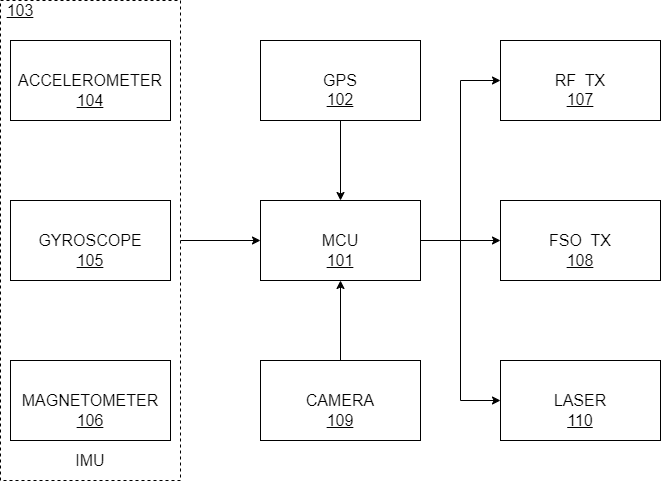

The diagram above was exported from draw.io. Its source (the exported page's mxGraphModel, read from the mxfile embedded in the PNG):
<mxGraphModel dx="794" dy="559" grid="1" gridSize="10" guides="1" tooltips="1" connect="1" arrows="1" fold="1" page="1" pageScale="1" pageWidth="850" pageHeight="1100" math="0" shadow="0">
  <root>
    <mxCell id="0" />
    <mxCell id="1" parent="0" />
    <mxCell id="eMHkHbuHBgVn9b0W4AfY-21" style="edgeStyle=orthogonalEdgeStyle;rounded=0;orthogonalLoop=1;jettySize=auto;html=1;exitX=1;exitY=0.5;exitDx=0;exitDy=0;entryX=0;entryY=0.5;entryDx=0;entryDy=0;fontSize=16;" parent="1" source="eMHkHbuHBgVn9b0W4AfY-3" target="eMHkHbuHBgVn9b0W4AfY-11" edge="1">
      <mxGeometry relative="1" as="geometry" />
    </mxCell>
    <mxCell id="eMHkHbuHBgVn9b0W4AfY-22" style="edgeStyle=orthogonalEdgeStyle;rounded=0;orthogonalLoop=1;jettySize=auto;html=1;exitX=1;exitY=0.5;exitDx=0;exitDy=0;entryX=0;entryY=0.5;entryDx=0;entryDy=0;fontSize=16;" parent="1" source="eMHkHbuHBgVn9b0W4AfY-3" target="eMHkHbuHBgVn9b0W4AfY-5" edge="1">
      <mxGeometry relative="1" as="geometry" />
    </mxCell>
    <mxCell id="eMHkHbuHBgVn9b0W4AfY-23" style="edgeStyle=orthogonalEdgeStyle;rounded=0;orthogonalLoop=1;jettySize=auto;html=1;exitX=1;exitY=0.5;exitDx=0;exitDy=0;entryX=0;entryY=0.5;entryDx=0;entryDy=0;fontSize=16;" parent="1" source="eMHkHbuHBgVn9b0W4AfY-3" target="eMHkHbuHBgVn9b0W4AfY-6" edge="1">
      <mxGeometry relative="1" as="geometry" />
    </mxCell>
    <mxCell id="eMHkHbuHBgVn9b0W4AfY-3" value="MCU" style="rounded=0;whiteSpace=wrap;html=1;fontSize=16;" parent="1" vertex="1">
      <mxGeometry x="360" y="520" width="160" height="80" as="geometry" />
    </mxCell>
    <mxCell id="--STCYMeiHKm5iIUd54d-1" style="edgeStyle=orthogonalEdgeStyle;rounded=0;orthogonalLoop=1;jettySize=auto;html=1;entryX=0.5;entryY=1;entryDx=0;entryDy=0;" parent="1" source="eMHkHbuHBgVn9b0W4AfY-4" target="eMHkHbuHBgVn9b0W4AfY-3" edge="1">
      <mxGeometry relative="1" as="geometry" />
    </mxCell>
    <mxCell id="eMHkHbuHBgVn9b0W4AfY-4" value="CAMERA" style="rounded=0;whiteSpace=wrap;html=1;fontSize=16;" parent="1" vertex="1">
      <mxGeometry x="360" y="680" width="160" height="80" as="geometry" />
    </mxCell>
    <mxCell id="eMHkHbuHBgVn9b0W4AfY-5" value="FSO&amp;nbsp; TX" style="rounded=0;whiteSpace=wrap;html=1;fontSize=16;" parent="1" vertex="1">
      <mxGeometry x="600" y="520" width="160" height="80" as="geometry" />
    </mxCell>
    <mxCell id="eMHkHbuHBgVn9b0W4AfY-6" value="LASER" style="rounded=0;whiteSpace=wrap;html=1;fontSize=16;" parent="1" vertex="1">
      <mxGeometry x="600" y="680" width="160" height="80" as="geometry" />
    </mxCell>
    <mxCell id="eMHkHbuHBgVn9b0W4AfY-7" value="GYROSCOPE" style="rounded=0;whiteSpace=wrap;html=1;fontSize=16;" parent="1" vertex="1">
      <mxGeometry x="110" y="520" width="160" height="80" as="geometry" />
    </mxCell>
    <mxCell id="1H3O2U_WFje2q2COJb8u-1" style="edgeStyle=orthogonalEdgeStyle;rounded=0;orthogonalLoop=1;jettySize=auto;html=1;exitX=0.5;exitY=1;exitDx=0;exitDy=0;" parent="1" source="eMHkHbuHBgVn9b0W4AfY-8" target="eMHkHbuHBgVn9b0W4AfY-3" edge="1">
      <mxGeometry relative="1" as="geometry" />
    </mxCell>
    <mxCell id="eMHkHbuHBgVn9b0W4AfY-8" value="GPS" style="rounded=0;whiteSpace=wrap;html=1;fontSize=16;" parent="1" vertex="1">
      <mxGeometry x="360" y="360" width="160" height="80" as="geometry" />
    </mxCell>
    <mxCell id="eMHkHbuHBgVn9b0W4AfY-9" value="ACCELEROMETER" style="rounded=0;whiteSpace=wrap;html=1;fontSize=16;" parent="1" vertex="1">
      <mxGeometry x="110" y="360" width="160" height="80" as="geometry" />
    </mxCell>
    <mxCell id="eMHkHbuHBgVn9b0W4AfY-10" value="MAGNETOMETER" style="rounded=0;whiteSpace=wrap;html=1;fontSize=16;" parent="1" vertex="1">
      <mxGeometry x="110" y="680" width="160" height="80" as="geometry" />
    </mxCell>
    <mxCell id="eMHkHbuHBgVn9b0W4AfY-11" value="RF&amp;nbsp; TX" style="rounded=0;whiteSpace=wrap;html=1;fontSize=16;" parent="1" vertex="1">
      <mxGeometry x="600" y="360" width="160" height="80" as="geometry" />
    </mxCell>
    <mxCell id="eMHkHbuHBgVn9b0W4AfY-16" style="edgeStyle=orthogonalEdgeStyle;rounded=0;orthogonalLoop=1;jettySize=auto;html=1;entryX=0;entryY=0.5;entryDx=0;entryDy=0;fontSize=16;" parent="1" source="eMHkHbuHBgVn9b0W4AfY-12" target="eMHkHbuHBgVn9b0W4AfY-3" edge="1">
      <mxGeometry relative="1" as="geometry" />
    </mxCell>
    <mxCell id="eMHkHbuHBgVn9b0W4AfY-12" value="" style="rounded=0;whiteSpace=wrap;html=1;fillColor=none;dashed=1;fontSize=16;" parent="1" vertex="1">
      <mxGeometry x="100" y="320" width="180" height="480" as="geometry" />
    </mxCell>
    <mxCell id="eMHkHbuHBgVn9b0W4AfY-13" value="&lt;font style=&quot;font-size: 16px;&quot;&gt;IMU&lt;/font&gt;" style="text;html=1;strokeColor=none;fillColor=none;align=center;verticalAlign=middle;whiteSpace=wrap;rounded=0;fontSize=16;" parent="1" vertex="1">
      <mxGeometry x="160" y="760" width="60" height="40" as="geometry" />
    </mxCell>
    <mxCell id="eMHkHbuHBgVn9b0W4AfY-38" value="101" style="text;html=1;strokeColor=none;fillColor=none;align=center;verticalAlign=middle;whiteSpace=wrap;rounded=0;fontSize=16;fontStyle=4" parent="1" vertex="1">
      <mxGeometry x="420" y="570" width="40" height="20" as="geometry" />
    </mxCell>
    <mxCell id="eMHkHbuHBgVn9b0W4AfY-39" value="102" style="text;html=1;strokeColor=none;fillColor=none;align=center;verticalAlign=middle;whiteSpace=wrap;rounded=0;fontSize=16;fontStyle=4" parent="1" vertex="1">
      <mxGeometry x="420" y="409" width="40" height="20" as="geometry" />
    </mxCell>
    <mxCell id="eMHkHbuHBgVn9b0W4AfY-40" value="103" style="text;html=1;strokeColor=none;fillColor=none;align=center;verticalAlign=middle;whiteSpace=wrap;rounded=0;fontSize=16;fontStyle=4" parent="1" vertex="1">
      <mxGeometry x="100" y="320" width="40" height="19" as="geometry" />
    </mxCell>
    <mxCell id="eMHkHbuHBgVn9b0W4AfY-43" value="104" style="text;html=1;strokeColor=none;fillColor=none;align=center;verticalAlign=middle;whiteSpace=wrap;rounded=0;fontSize=16;fontStyle=4" parent="1" vertex="1">
      <mxGeometry x="170" y="410" width="40" height="19" as="geometry" />
    </mxCell>
    <mxCell id="eMHkHbuHBgVn9b0W4AfY-46" value="105" style="text;html=1;strokeColor=none;fillColor=none;align=center;verticalAlign=middle;whiteSpace=wrap;rounded=0;fontSize=16;fontStyle=4" parent="1" vertex="1">
      <mxGeometry x="170" y="570" width="40" height="20" as="geometry" />
    </mxCell>
    <mxCell id="eMHkHbuHBgVn9b0W4AfY-47" value="106" style="text;html=1;strokeColor=none;fillColor=none;align=center;verticalAlign=middle;whiteSpace=wrap;rounded=0;fontSize=16;fontStyle=4" parent="1" vertex="1">
      <mxGeometry x="170" y="730" width="40" height="20" as="geometry" />
    </mxCell>
    <mxCell id="eMHkHbuHBgVn9b0W4AfY-50" value="107" style="text;html=1;strokeColor=none;fillColor=none;align=center;verticalAlign=middle;whiteSpace=wrap;rounded=0;fontSize=16;fontStyle=4" parent="1" vertex="1">
      <mxGeometry x="660" y="409" width="40" height="20" as="geometry" />
    </mxCell>
    <mxCell id="eMHkHbuHBgVn9b0W4AfY-51" value="108" style="text;html=1;strokeColor=none;fillColor=none;align=center;verticalAlign=middle;whiteSpace=wrap;rounded=0;fontSize=16;fontStyle=4" parent="1" vertex="1">
      <mxGeometry x="660" y="570" width="40" height="20" as="geometry" />
    </mxCell>
    <mxCell id="eMHkHbuHBgVn9b0W4AfY-52" value="109" style="text;html=1;strokeColor=none;fillColor=none;align=center;verticalAlign=middle;whiteSpace=wrap;rounded=0;fontSize=16;fontStyle=4" parent="1" vertex="1">
      <mxGeometry x="420" y="730" width="40" height="20" as="geometry" />
    </mxCell>
    <mxCell id="eMHkHbuHBgVn9b0W4AfY-53" value="110" style="text;html=1;strokeColor=none;fillColor=none;align=center;verticalAlign=middle;whiteSpace=wrap;rounded=0;fontSize=16;fontStyle=4" parent="1" vertex="1">
      <mxGeometry x="660" y="730" width="40" height="20" as="geometry" />
    </mxCell>
    <mxCell id="1H3O2U_WFje2q2COJb8u-2" style="edgeStyle=orthogonalEdgeStyle;rounded=0;orthogonalLoop=1;jettySize=auto;html=1;exitX=0.5;exitY=1;exitDx=0;exitDy=0;" parent="1" source="eMHkHbuHBgVn9b0W4AfY-50" target="eMHkHbuHBgVn9b0W4AfY-50" edge="1">
      <mxGeometry relative="1" as="geometry" />
    </mxCell>
  </root>
</mxGraphModel>